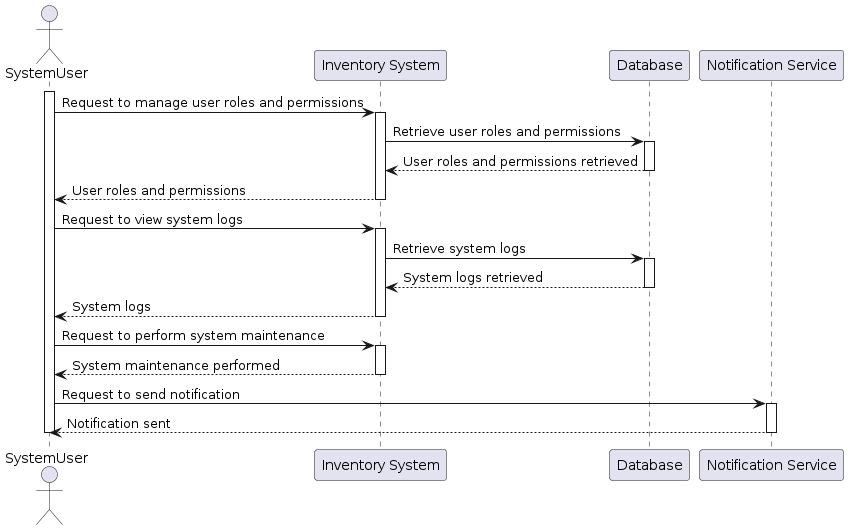

The diagram above was rendered by PlantUML. Its source (embedded in the PNG):
@startuml
actor SystemUser

participant "Inventory System" as InventorySystem
participant "Database" as Database
participant "Notification Service" as NotificationService

activate SystemUser

SystemUser -> InventorySystem: Request to manage user roles and permissions
activate InventorySystem
InventorySystem -> Database: Retrieve user roles and permissions
activate Database
Database --> InventorySystem: User roles and permissions retrieved
deactivate Database
InventorySystem --> SystemUser: User roles and permissions
deactivate InventorySystem

SystemUser -> InventorySystem: Request to view system logs
activate InventorySystem
InventorySystem -> Database: Retrieve system logs
activate Database
Database --> InventorySystem: System logs retrieved
deactivate Database
InventorySystem --> SystemUser: System logs
deactivate InventorySystem

SystemUser -> InventorySystem: Request to perform system maintenance
activate InventorySystem
InventorySystem --> SystemUser: System maintenance performed
deactivate InventorySystem

SystemUser -> NotificationService: Request to send notification
activate NotificationService
NotificationService --> SystemUser: Notification sent
deactivate NotificationService

deactivate SystemUser
@enduml